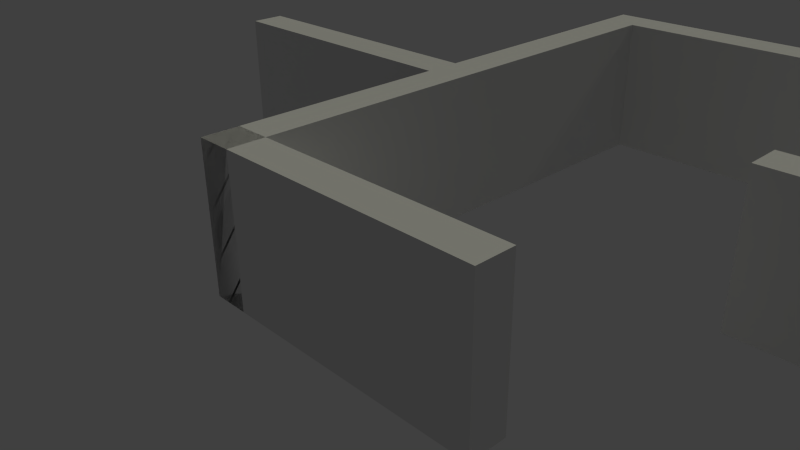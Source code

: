 # Source: game.blend  (saved by Blender 2.77.0; exported with 4.5.12 LTS)
import bpy
from mathutils import Matrix  # noqa: F401  (used for matrix-valued properties, if any)

bpy.ops.wm.read_factory_settings(use_empty=True)
scene = bpy.context.scene
scene.name = 'Main'

# ---- collections
col_collection_1_001 = bpy.data.collections.new('Collection 1.001'); scene.collection.children.link(col_collection_1_001)

# ---- materials (node trees are filled in below, after node groups)
mat_none_001 = bpy.data.materials.new('None.001')
mat_none_001.alpha_threshold = 0.0
mat_none_001.use_transparent_shadow = False
mat_none_001.specular_color = (0.8, 0.8, 0.8)
mat_none_001.roughness = 0.5
mat_none_001.specular_intensity = 0.0

# ---- material node trees

# ---- world
world_world = bpy.data.worlds.new('World'); scene.world = world_world
world_world.color = (0.05088, 0.05088, 0.05088)
world_world.use_sun_shadow = False
world_world.sun_shadow_jitter_overblur = 0.0
world_world.cycles.sampling_method = 'NONE'
world_world.cycles.sample_map_resolution = 256

# ---- cameras
cam_camera_001 = bpy.data.cameras.new('Camera.001')
cam_camera_001.clip_end = 100.0
cam_camera_001.lens = 35.0
cam_camera_001.sensor_width = 32.0
cam_camera_001.sensor_height = 18.0
cam_camera_001.ortho_scale = 7.314
cam_camera_001.dof.focus_distance = 0.0
cam_camera_001.dof.aperture_fstop = 128.0

# ---- lights
light_lamp = bpy.data.lights.new('Lamp', 'SUN')
light_lamp.color = (1.0, 0.9972, 0.8091)
light_lamp.transmission_factor = 0.0
light_lamp.cutoff_distance = 30.0
light_lamp.angle = 0.1993
light_lamp.energy = 0.77
light_lamp.shadow_buffer_clip_start = 1.001
light_lamp.shadow_soft_size = 0.1
light_lamp.shadow_cascade_max_distance = 1000.0
light_lamp.cycles.use_multiple_importance_sampling = False

# ---- meshes
me_plane_007 = bpy.data.meshes.new('Plane.007')
me_plane_007.from_pydata([(-4.0, 2.0, 6.0), (-4.0, 2.0, 2.0), (-4.0, 1.748e-07, 2.0), (-4.0, 1.748e-07, 6.0), (-4.5, 2.0, 6.0), (-4.5, 1.748e-07, 6.0), (-4.5, 1.748e-07, 2.0), (-4.5, 2.0, 2.0), (0.0, 2.0, 2.0), (0.0, 2.0, -2.0), (0.0, 0.0, -2.0), (0.0, 0.0, 2.0), (-0.5, 2.0, 2.0), (-0.5, 0.0, 2.0), (-0.5, 0.0, -2.0), (-0.5, 2.0, -2.0), (-4.0, 2.0, -2.0), (-1.192e-07, 2.0, -2.0), (0.0, 0.0, -2.0), (-4.0, -1.748e-07, -2.0), (-4.0, 2.0, -2.5), (-4.0, -1.967e-07, -2.5), (0.0, -2.186e-08, -2.5), (-1.192e-07, 2.0, -2.5), (-4.0, 2.0, -2.5), (-4.0, 2.0, -6.5), (-4.0, -1.967e-07, -6.5), (-4.0, -1.967e-07, -2.5), (-4.5, 2.0, -2.5), (-4.5, -1.967e-07, -2.5), (-4.5, -1.967e-07, -6.5), (-4.5, 2.0, -6.5), (-7.5, 2.0, 1.5), (-7.5, 2.0, -2.5), (-7.5, -2.186e-08, -2.5), (-7.5, -2.186e-08, 1.5), (-8.0, 2.0, 1.5), (-8.0, -2.186e-08, 1.5), (-8.0, -2.186e-08, -2.5), (-8.0, 2.0, -2.5), (-8.0, 2.0, -2.0), (-4.0, 2.0, -2.0), (-4.0, -7.105e-15, -2.0), (-8.0, -1.748e-07, -2.0), (-8.0, 2.0, -2.5), (-8.0, -1.967e-07, -2.5), (-4.0, -2.186e-08, -2.5), (-4.0, 2.0, -2.5)], [], [(0, 3, 2, 1), (4, 7, 6, 5), (2, 6, 7, 1), (0, 4, 5, 3), (3, 5, 6, 2), (1, 7, 4, 0), (8, 11, 10, 9), (12, 15, 14, 13), (10, 14, 15, 9), (8, 12, 13, 11), (11, 13, 14, 10), (9, 15, 12, 8), (16, 19, 18, 17), (20, 23, 22, 21), (18, 22, 23, 17), (16, 20, 21, 19), (19, 21, 22, 18), (17, 23, 20, 16), (24, 27, 26, 25), (28, 31, 30, 29), (26, 30, 31, 25), (24, 28, 29, 27), (27, 29, 30, 26), (25, 31, 28, 24), (32, 35, 34, 33), (36, 39, 38, 37), (34, 38, 39, 33), (32, 36, 37, 35), (35, 37, 38, 34), (33, 39, 36, 32), (40, 43, 42, 41), (44, 47, 46, 45), (42, 46, 47, 41), (40, 44, 45, 43), (43, 45, 46, 42), (41, 47, 44, 40)])
me_plane_007.polygons.foreach_set('use_smooth', [True] * 36)
_k = set([(0, 1), (0, 3), (0, 4), (1, 2), (1, 7), (2, 3), (2, 6), (3, 5), (4, 5), (4, 7), (5, 6), (6, 7), (8, 9), (8, 11), (8, 12), (9, 10), (9, 15), (10, 11), (10, 14), (11, 13), (12, 13), (12, 15), (13, 14), (14, 15), (16, 17), (16, 19), (16, 20), (17, 18), (17, 23), (18, 19), (18, 22), (19, 21), (20, 21), (20, 23), (21, 22), (22, 23), (24, 25), (24, 27), (24, 28), (25, 26), (25, 31), (26, 27), (26, 30), (27, 29), (28, 29), (28, 31), (29, 30), (30, 31), (32, 33), (32, 35), (32, 36), (33, 34), (33, 39), (34, 35), (34, 38), (35, 37), (36, 37), (36, 39), (37, 38), (38, 39), (40, 41), (40, 43), (40, 44), (41, 42), (41, 47), (42, 43), (42, 46), (43, 45), (44, 45), (44, 47), (45, 46), (46, 47)])
me_plane_007.attributes.new('sharp_edge', 'BOOLEAN', 'EDGE').data.foreach_set('value', [ (min(e.vertices), max(e.vertices)) in _k for e in me_plane_007.edges])
_uv = me_plane_007.uv_layers.new(name='UVMap')
_uv.uv.foreach_set('vector', [0.8999, 0.9416, 0.8999, 0.07033, 0.2159, 0.07033, 0.2159, 0.9416, 0.8851, 0.9611, 0.1512, 0.9611, 0.1512, 0.02619, 0.8851, 0.02619, 0.1022, 0.1594, 7.778e-05, 7.769e-05, 0.6037, 0.06615, 0.4791, 0.1748, 0.5015, 0.8406, 0.6037, 0.9999, 7.769e-05, 0.9339, 0.1246, 0.8252, 0.1246, 0.8252, 7.769e-05, 0.9339, 7.778e-05, 7.769e-05, 0.1022, 0.1594, 0.4791, 0.1748, 0.6037, 0.06615, 0.6037, 0.9999, 0.5015, 0.8406, 0.8999, 0.9416, 0.8999, 0.07033, 0.2159, 0.07033, 0.2159, 0.9416, 0.8851, 0.9611, 0.1512, 0.9611, 0.1512, 0.02619, 0.8851, 0.02619, 0.1022, 0.1594, 7.778e-05, 7.769e-05, 0.6037, 0.06615, 0.4791, 0.1748, 0.5015, 0.8406, 0.6037, 0.9999, 7.769e-05, 0.9339, 0.1246, 0.8252, 0.1246, 0.8252, 7.769e-05, 0.9339, 7.778e-05, 7.769e-05, 0.1022, 0.1594, 0.4791, 0.1748, 0.6037, 0.06615, 0.6037, 0.9999, 0.5015, 0.8406, 0.8999, 0.9416, 0.8999, 0.07033, 0.2159, 0.07033, 0.2159, 0.9416, 0.8851, 0.9611, 0.1512, 0.9611, 0.1512, 0.02619, 0.8851, 0.02619, 0.1022, 0.1594, 7.778e-05, 7.769e-05, 0.6037, 0.06615, 0.4791, 0.1748, 0.5015, 0.8406, 0.6037, 0.9999, 7.769e-05, 0.9339, 0.1246, 0.8252, 0.1246, 0.8252, 7.769e-05, 0.9339, 7.778e-05, 7.769e-05, 0.1022, 0.1594, 0.4791, 0.1748, 0.6037, 0.06615, 0.6037, 0.9999, 0.5015, 0.8406, 0.8999, 0.9416, 0.8999, 0.07033, 0.2159, 0.07033, 0.2159, 0.9416, 0.8851, 0.9611, 0.1512, 0.9611, 0.1512, 0.02619, 0.8851, 0.02619, 0.1022, 0.1594, 7.778e-05, 7.769e-05, 0.6037, 0.06615, 0.4791, 0.1748, 0.5015, 0.8406, 0.6037, 0.9999, 7.769e-05, 0.9339, 0.1246, 0.8252, 0.1246, 0.8252, 7.769e-05, 0.9339, 7.778e-05, 7.769e-05, 0.1022, 0.1594, 0.4791, 0.1748, 0.6037, 0.06615, 0.6037, 0.9999, 0.5015, 0.8406, 0.8999, 0.9416, 0.8999, 0.07033, 0.2159, 0.07033, 0.2159, 0.9416, 0.8851, 0.9611, 0.1512, 0.9611, 0.1512, 0.02619, 0.8851, 0.02619, 0.1022, 0.1594, 7.778e-05, 7.769e-05, 0.6037, 0.06615, 0.4791, 0.1748, 0.5015, 0.8406, 0.6037, 0.9999, 7.769e-05, 0.9339, 0.1246, 0.8252, 0.1246, 0.8252, 7.769e-05, 0.9339, 7.778e-05, 7.769e-05, 0.1022, 0.1594, 0.4791, 0.1748, 0.6037, 0.06615, 0.6037, 0.9999, 0.5015, 0.8406, 0.8999, 0.9416, 0.8999, 0.07033, 0.2159, 0.07033, 0.2159, 0.9416, 0.8851, 0.9611, 0.1512, 0.9611, 0.1512, 0.02619, 0.8851, 0.02619, 0.1022, 0.1594, 7.778e-05, 7.769e-05, 0.6037, 0.06615, 0.4791, 0.1748, 0.5015, 0.8406, 0.6037, 0.9999, 7.769e-05, 0.9339, 0.1246, 0.8252, 0.1246, 0.8252, 7.769e-05, 0.9339, 7.778e-05, 7.769e-05, 0.1022, 0.1594, 0.4791, 0.1748, 0.6037, 0.06615, 0.6037, 0.9999, 0.5015, 0.8406])
me_plane_007.materials.append(mat_none_001)
me_plane_007.use_remesh_preserve_volume = False
me_plane_007.use_remesh_preserve_attributes = False
me_plane_007.use_mirror_vertex_groups = False
me_plane_007.update()
me_plane_007.normals_split_custom_set([tuple(v) for v in zip(*[iter([1.0, 0.0, 0.0, 1.0, 0.0, 0.0, 1.0, 0.0, 0.0, 1.0, 0.0, 0.0, -1.0, 0.0, 0.0, -1.0, 0.0, 0.0, -1.0, 0.0, 0.0, -1.0, 0.0, 0.0, 0.0, 0.0, -1.0, 0.0, 0.0, -1.0, 0.0, 0.0, -1.0, 0.0, 0.0, -1.0, 0.0, 0.0, 1.0, 0.0, 0.0, 1.0, 0.0, 0.0, 1.0, 0.0, 0.0, 1.0, 0.0, -1.0, 0.0, 0.0, -1.0, 0.0, 0.0, -1.0, 0.0, 0.0, -1.0, 0.0, 0.0, 1.0, 0.0, 0.0, 1.0, 0.0, 0.0, 1.0, 0.0, 0.0, 1.0, 0.0, 1.0, 0.0, 0.0, 1.0, 0.0, 0.0, 1.0, 0.0, 0.0, 1.0, 0.0, 0.0, -1.0, 0.0, 0.0, -1.0, 0.0, 0.0, -1.0, 0.0, 0.0, -1.0, 0.0, 0.0, 0.0, 0.0, -1.0, 0.0, 0.0, -1.0, 0.0, 0.0, -1.0, 0.0, 0.0, -1.0, 0.0, 0.0, 1.0, 0.0, 0.0, 1.0, 0.0, 0.0, 1.0, 0.0, 0.0, 1.0, 0.0, -1.0, 0.0, 0.0, -1.0, 0.0, 0.0, -1.0, 0.0, 0.0, -1.0, 0.0, 0.0, 1.0, 0.0, 0.0, 1.0, 0.0, 0.0, 1.0, 0.0, 0.0, 1.0, 0.0, 0.0, 5.96e-08, 1.0, 0.0, 5.96e-08, 1.0, 0.0, 5.96e-08, 1.0, 0.0, 5.96e-08, 1.0, 6.457e-08, 0.0, -1.0, 6.457e-08, 0.0, -1.0, 6.457e-08, 0.0, -1.0, 6.457e-08, 0.0, -1.0, 1.0, 5.96e-08, 0.0, 1.0, 5.96e-08, 0.0, 1.0, 5.96e-08, 0.0, 1.0, 5.96e-08, 0.0, -1.0, 0.0, 0.0, -1.0, 0.0, 0.0, -1.0, 0.0, 0.0, -1.0, 0.0, 0.0, 4.371e-08, -1.0, 4.371e-08, 4.371e-08, -1.0, 4.371e-08, 4.371e-08, -1.0, 4.371e-08, 4.371e-08, -1.0, 4.371e-08, -2.98e-08, 1.0, 0.0, -2.98e-08, 1.0, 0.0, -2.98e-08, 1.0, 0.0, -2.98e-08, 1.0, 0.0, 1.0, 0.0, 0.0, 1.0, 0.0, 0.0, 1.0, 0.0, 0.0, 1.0, 0.0, 0.0, -1.0, 0.0, 0.0, -1.0, 0.0, 0.0, -1.0, 0.0, 0.0, -1.0, 0.0, 0.0, 0.0, 0.0, -1.0, 0.0, 0.0, -1.0, 0.0, 0.0, -1.0, 0.0, 0.0, -1.0, 0.0, 0.0, 1.0, 0.0, 0.0, 1.0, 0.0, 0.0, 1.0, 0.0, 0.0, 1.0, 0.0, -1.0, 0.0, 0.0, -1.0, 0.0, 0.0, -1.0, 0.0, 0.0, -1.0, 0.0, 0.0, 1.0, 0.0, 0.0, 1.0, 0.0, 0.0, 1.0, 0.0, 0.0, 1.0, 0.0, 1.0, 0.0, 0.0, 1.0, 0.0, 0.0, 1.0, 0.0, 0.0, 1.0, 0.0, 0.0, -1.0, 0.0, 0.0, -1.0, 0.0, 0.0, -1.0, 0.0, 0.0, -1.0, 0.0, 0.0, 0.0, 0.0, -1.0, 0.0, 0.0, -1.0, 0.0, 0.0, -1.0, 0.0, 0.0, -1.0, 0.0, 0.0, 1.0, 0.0, 0.0, 1.0, 0.0, 0.0, 1.0, 0.0, 0.0, 1.0, 0.0, -1.0, 0.0, 0.0, -1.0, 0.0, 0.0, -1.0, 0.0, 0.0, -1.0, 0.0, 0.0, 1.0, 0.0, 0.0, 1.0, 0.0, 0.0, 1.0, 0.0, 0.0, 1.0, 0.0, -5.96e-08, 5.96e-08, 1.0, -5.96e-08, 5.96e-08, 1.0, -5.96e-08, 5.96e-08, 1.0, -5.96e-08, 5.96e-08, 1.0, 1.242e-07, -5.96e-08, -1.0, 1.242e-07, -5.96e-08, -1.0, 1.242e-07, -5.96e-08, -1.0, 1.242e-07, -5.96e-08, -1.0, 1.0, 0.0, 0.0, 1.0, 0.0, 0.0, 1.0, 0.0, 0.0, 1.0, 0.0, 0.0, -1.0, 0.0, 0.0, -1.0, 0.0, 0.0, -1.0, 0.0, 0.0, -1.0, 0.0, 0.0, 4.371e-08, -1.0, 4.371e-08, 4.371e-08, -1.0, 4.371e-08, 4.371e-08, -1.0, 4.371e-08, 4.371e-08, -1.0, 4.371e-08, -2.98e-08, 1.0, 0.0, -2.98e-08, 1.0, 0.0, -2.98e-08, 1.0, 0.0, -2.98e-08, 1.0, 0.0])] * 3)])

# ---- objects
ob_mauer_004 = bpy.data.objects.new('Mauer.004', me_plane_007)
ob_lamp = bpy.data.objects.new('Lamp', light_lamp)
ob_camera_001 = bpy.data.objects.new('Camera.001', cam_camera_001)

# ---- transforms, parenting, visibility, modifiers, constraints
ob_mauer_004.location = (2.0, 6.0, 0.0)
ob_mauer_004.rotation_euler = (1.571, -0.0, 1.571)
ob_mauer_004.lineart.crease_threshold = 0.0
ob_lamp.location = (-1.769, 25.13, 19.61)
ob_lamp.rotation_euler = (0.3668, 0.8112, 2.067)
ob_lamp.lock_rotations_4d = False
ob_lamp.empty_display_type = 'ARROWS'
ob_lamp.color = (0.0, 0.0, 0.0, 0.0)
ob_lamp.lineart.crease_threshold = 0.0
ob_camera_001.location = (7.481, -6.508, 5.344)
ob_camera_001.rotation_euler = (1.109, 0.01082, 0.8149)
ob_camera_001.lock_rotations_4d = False
ob_camera_001.empty_display_type = 'ARROWS'
ob_camera_001.color = (0.0, 0.0, 0.0, 0.0)
ob_camera_001.display_type = 'WIRE'
ob_camera_001.lineart.crease_threshold = 0.0

# ---- collection membership
col_collection_1_001.objects.link(ob_mauer_004)
col_collection_1_001.objects.link(ob_lamp)
col_collection_1_001.objects.link(ob_camera_001)

# ---- scene / render settings (as saved in the file)
scene.camera = ob_camera_001
scene.frame_start = 1; scene.frame_end = 250; scene.frame_set(1)
scene.render.engine = 'BLENDER_EEVEE_NEXT'
scene.render.resolution_percentage = 50
scene.render.dither_intensity = 0.0
scene.cycles.use_denoising = False
scene.cycles.samples = 10
scene.cycles.sampling_pattern = 'TABULATED_SOBOL'
scene.cycles.light_sampling_threshold = 0.0
scene.cycles.use_adaptive_sampling = False
scene.cycles.use_light_tree = False
scene.cycles.blur_glossy = 0.0
scene.cycles.pixel_filter_type = 'GAUSSIAN'
scene.cycles.sample_clamp_indirect = 0.0
scene.view_settings.view_transform = 'Standard'
bpy.context.view_layer.update()
